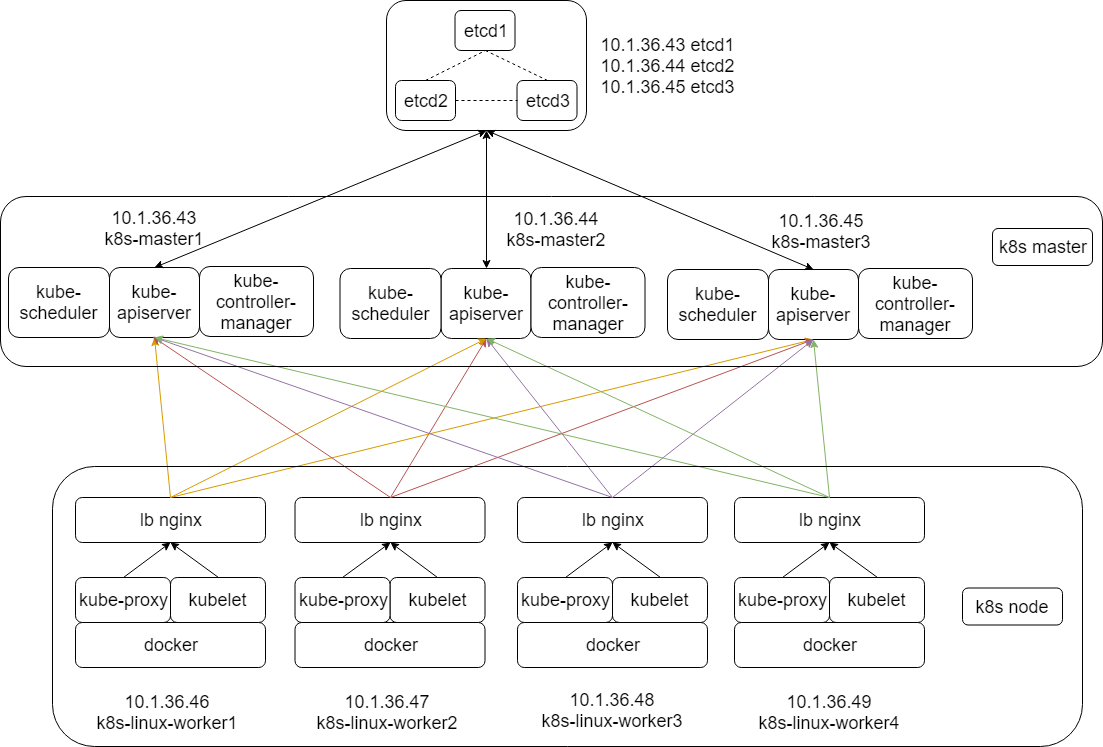

The diagram above was exported from draw.io. Its source (the exported page's mxGraphModel, read from the mxfile embedded in the PNG):
<mxGraphModel dx="1394" dy="824" grid="1" gridSize="10" guides="1" tooltips="1" connect="1" arrows="1" fold="1" page="1" pageScale="1" pageWidth="827" pageHeight="1169" math="0" shadow="0">
  <root>
    <mxCell id="0" />
    <mxCell id="1" parent="0" />
    <mxCell id="42fFqrmjHy3bfM4E2US5-55" value="" style="rounded=1;whiteSpace=wrap;html=1;" vertex="1" parent="1">
      <mxGeometry x="394" y="464" width="200" height="130" as="geometry" />
    </mxCell>
    <mxCell id="tVaRMNbY7fPyUBX2qMa3-8" value="&lt;font style=&quot;font-size: 18px&quot;&gt;kubelet&lt;/font&gt;" style="rounded=1;whiteSpace=wrap;html=1;" parent="1" vertex="1">
      <mxGeometry x="178" y="1041" width="95" height="45" as="geometry" />
    </mxCell>
    <mxCell id="tVaRMNbY7fPyUBX2qMa3-9" value="&lt;font style=&quot;font-size: 18px&quot;&gt;kube-proxy&lt;/font&gt;" style="rounded=1;whiteSpace=wrap;html=1;" parent="1" vertex="1">
      <mxGeometry x="83" y="1041" width="95" height="45" as="geometry" />
    </mxCell>
    <mxCell id="tVaRMNbY7fPyUBX2qMa3-12" value="&lt;font style=&quot;font-size: 18px&quot;&gt;docker&lt;/font&gt;" style="rounded=1;whiteSpace=wrap;html=1;" parent="1" vertex="1">
      <mxGeometry x="83" y="1086" width="190" height="45" as="geometry" />
    </mxCell>
    <mxCell id="42fFqrmjHy3bfM4E2US5-1" value="&lt;font style=&quot;font-size: 18px&quot;&gt;10.1.36.43&lt;br&gt;k8s-master1&lt;/font&gt;" style="rounded=1;whiteSpace=wrap;html=1;strokeColor=none;" vertex="1" parent="1">
      <mxGeometry x="106" y="667" width="112" height="50" as="geometry" />
    </mxCell>
    <mxCell id="42fFqrmjHy3bfM4E2US5-6" value="&lt;font style=&quot;font-size: 18px&quot;&gt;10.1.36.46&lt;br&gt;k8s-linux-worker1&lt;/font&gt;" style="rounded=1;whiteSpace=wrap;html=1;strokeColor=none;" vertex="1" parent="1">
      <mxGeometry x="100" y="1151" width="150" height="50" as="geometry" />
    </mxCell>
    <mxCell id="42fFqrmjHy3bfM4E2US5-19" value="&lt;div&gt;&lt;font style=&quot;font-size: 18px&quot;&gt;kube-apiserver&lt;/font&gt;&lt;br&gt;&lt;/div&gt;" style="rounded=1;whiteSpace=wrap;html=1;" vertex="1" parent="1">
      <mxGeometry x="117" y="731" width="90" height="70" as="geometry" />
    </mxCell>
    <mxCell id="42fFqrmjHy3bfM4E2US5-20" value="&lt;font style=&quot;font-size: 18px&quot;&gt;kube-controller-manager&lt;/font&gt;" style="rounded=1;whiteSpace=wrap;html=1;" vertex="1" parent="1">
      <mxGeometry x="207" y="730" width="114" height="70" as="geometry" />
    </mxCell>
    <mxCell id="42fFqrmjHy3bfM4E2US5-21" value="&lt;font style=&quot;font-size: 18px&quot;&gt;kube-scheduler&lt;/font&gt;" style="rounded=1;whiteSpace=wrap;html=1;" vertex="1" parent="1">
      <mxGeometry x="16" y="731" width="101" height="70" as="geometry" />
    </mxCell>
    <mxCell id="42fFqrmjHy3bfM4E2US5-27" value="&lt;div&gt;&lt;font style=&quot;font-size: 18px&quot;&gt;kube-apiserver&lt;/font&gt;&lt;br&gt;&lt;/div&gt;" style="rounded=1;whiteSpace=wrap;html=1;" vertex="1" parent="1">
      <mxGeometry x="448.5" y="732" width="90" height="70" as="geometry" />
    </mxCell>
    <mxCell id="42fFqrmjHy3bfM4E2US5-28" value="&lt;font style=&quot;font-size: 18px&quot;&gt;kube-controller-manager&lt;/font&gt;" style="rounded=1;whiteSpace=wrap;html=1;" vertex="1" parent="1">
      <mxGeometry x="538.5" y="731" width="114" height="70" as="geometry" />
    </mxCell>
    <mxCell id="42fFqrmjHy3bfM4E2US5-29" value="&lt;font style=&quot;font-size: 18px&quot;&gt;kube-scheduler&lt;/font&gt;" style="rounded=1;whiteSpace=wrap;html=1;" vertex="1" parent="1">
      <mxGeometry x="347.5" y="732" width="101" height="70" as="geometry" />
    </mxCell>
    <mxCell id="42fFqrmjHy3bfM4E2US5-30" value="&lt;div&gt;&lt;font style=&quot;font-size: 18px&quot;&gt;kube-apiserver&lt;/font&gt;&lt;br&gt;&lt;/div&gt;" style="rounded=1;whiteSpace=wrap;html=1;" vertex="1" parent="1">
      <mxGeometry x="776" y="733" width="90" height="70" as="geometry" />
    </mxCell>
    <mxCell id="42fFqrmjHy3bfM4E2US5-31" value="&lt;font style=&quot;font-size: 18px&quot;&gt;kube-controller-manager&lt;/font&gt;" style="rounded=1;whiteSpace=wrap;html=1;" vertex="1" parent="1">
      <mxGeometry x="866" y="732" width="114" height="70" as="geometry" />
    </mxCell>
    <mxCell id="42fFqrmjHy3bfM4E2US5-32" value="&lt;font style=&quot;font-size: 18px&quot;&gt;kube-scheduler&lt;/font&gt;" style="rounded=1;whiteSpace=wrap;html=1;" vertex="1" parent="1">
      <mxGeometry x="675" y="733" width="101" height="70" as="geometry" />
    </mxCell>
    <mxCell id="42fFqrmjHy3bfM4E2US5-42" value="&lt;font style=&quot;font-size: 18px&quot;&gt;lb nginx&lt;/font&gt;" style="rounded=1;whiteSpace=wrap;html=1;" vertex="1" parent="1">
      <mxGeometry x="83" y="961" width="190" height="45" as="geometry" />
    </mxCell>
    <mxCell id="42fFqrmjHy3bfM4E2US5-49" value="&lt;font style=&quot;font-size: 18px&quot;&gt;etcd1&lt;/font&gt;" style="rounded=1;whiteSpace=wrap;html=1;" vertex="1" parent="1">
      <mxGeometry x="462.5" y="474" width="60" height="40" as="geometry" />
    </mxCell>
    <mxCell id="42fFqrmjHy3bfM4E2US5-50" value="&lt;font style=&quot;font-size: 18px&quot;&gt;etcd2&lt;/font&gt;" style="rounded=1;whiteSpace=wrap;html=1;" vertex="1" parent="1">
      <mxGeometry x="403" y="544" width="60" height="40" as="geometry" />
    </mxCell>
    <mxCell id="42fFqrmjHy3bfM4E2US5-51" value="&lt;font style=&quot;font-size: 18px&quot;&gt;etcd3&lt;/font&gt;" style="rounded=1;whiteSpace=wrap;html=1;" vertex="1" parent="1">
      <mxGeometry x="524.5" y="544" width="60" height="40" as="geometry" />
    </mxCell>
    <mxCell id="42fFqrmjHy3bfM4E2US5-52" value="" style="endArrow=none;dashed=1;html=1;entryX=0.5;entryY=1;entryDx=0;entryDy=0;exitX=0.5;exitY=0;exitDx=0;exitDy=0;" edge="1" parent="1" source="42fFqrmjHy3bfM4E2US5-50" target="42fFqrmjHy3bfM4E2US5-49">
      <mxGeometry width="50" height="50" relative="1" as="geometry">
        <mxPoint x="192" y="694" as="sourcePoint" />
        <mxPoint x="242" y="644" as="targetPoint" />
      </mxGeometry>
    </mxCell>
    <mxCell id="42fFqrmjHy3bfM4E2US5-53" value="" style="endArrow=none;dashed=1;html=1;entryX=0;entryY=0.5;entryDx=0;entryDy=0;exitX=1;exitY=0.5;exitDx=0;exitDy=0;" edge="1" parent="1" source="42fFqrmjHy3bfM4E2US5-50" target="42fFqrmjHy3bfM4E2US5-51">
      <mxGeometry width="50" height="50" relative="1" as="geometry">
        <mxPoint x="392" y="754" as="sourcePoint" />
        <mxPoint x="442" y="704" as="targetPoint" />
      </mxGeometry>
    </mxCell>
    <mxCell id="42fFqrmjHy3bfM4E2US5-54" value="" style="endArrow=none;dashed=1;html=1;entryX=0.5;entryY=1;entryDx=0;entryDy=0;exitX=0.5;exitY=0;exitDx=0;exitDy=0;" edge="1" parent="1" source="42fFqrmjHy3bfM4E2US5-51" target="42fFqrmjHy3bfM4E2US5-49">
      <mxGeometry width="50" height="50" relative="1" as="geometry">
        <mxPoint x="492" y="764" as="sourcePoint" />
        <mxPoint x="542" y="714" as="targetPoint" />
      </mxGeometry>
    </mxCell>
    <mxCell id="42fFqrmjHy3bfM4E2US5-59" value="" style="endArrow=classic;html=1;exitX=0.5;exitY=0;exitDx=0;exitDy=0;entryX=0.5;entryY=1;entryDx=0;entryDy=0;" edge="1" parent="1" source="tVaRMNbY7fPyUBX2qMa3-9" target="42fFqrmjHy3bfM4E2US5-42">
      <mxGeometry width="50" height="50" relative="1" as="geometry">
        <mxPoint y="1271" as="sourcePoint" />
        <mxPoint x="50" y="1221" as="targetPoint" />
      </mxGeometry>
    </mxCell>
    <mxCell id="42fFqrmjHy3bfM4E2US5-60" value="" style="endArrow=classic;html=1;exitX=0.5;exitY=0;exitDx=0;exitDy=0;entryX=0.5;entryY=1;entryDx=0;entryDy=0;" edge="1" parent="1" source="tVaRMNbY7fPyUBX2qMa3-8" target="42fFqrmjHy3bfM4E2US5-42">
      <mxGeometry width="50" height="50" relative="1" as="geometry">
        <mxPoint x="190" y="1211" as="sourcePoint" />
        <mxPoint x="240" y="1161" as="targetPoint" />
      </mxGeometry>
    </mxCell>
    <mxCell id="42fFqrmjHy3bfM4E2US5-61" value="&lt;font style=&quot;font-size: 18px&quot;&gt;kubelet&lt;/font&gt;" style="rounded=1;whiteSpace=wrap;html=1;" vertex="1" parent="1">
      <mxGeometry x="397.5" y="1041" width="95" height="45" as="geometry" />
    </mxCell>
    <mxCell id="42fFqrmjHy3bfM4E2US5-62" value="&lt;font style=&quot;font-size: 18px&quot;&gt;kube-proxy&lt;/font&gt;" style="rounded=1;whiteSpace=wrap;html=1;" vertex="1" parent="1">
      <mxGeometry x="302.5" y="1041" width="95" height="45" as="geometry" />
    </mxCell>
    <mxCell id="42fFqrmjHy3bfM4E2US5-63" value="&lt;font style=&quot;font-size: 18px&quot;&gt;docker&lt;/font&gt;" style="rounded=1;whiteSpace=wrap;html=1;" vertex="1" parent="1">
      <mxGeometry x="302.5" y="1086" width="190" height="45" as="geometry" />
    </mxCell>
    <mxCell id="42fFqrmjHy3bfM4E2US5-64" value="&lt;font style=&quot;font-size: 18px&quot;&gt;lb nginx&lt;/font&gt;" style="rounded=1;whiteSpace=wrap;html=1;" vertex="1" parent="1">
      <mxGeometry x="302.5" y="961" width="190" height="45" as="geometry" />
    </mxCell>
    <mxCell id="42fFqrmjHy3bfM4E2US5-65" value="" style="endArrow=classic;html=1;exitX=0.5;exitY=0;exitDx=0;exitDy=0;entryX=0.5;entryY=1;entryDx=0;entryDy=0;" edge="1" parent="1" source="42fFqrmjHy3bfM4E2US5-62" target="42fFqrmjHy3bfM4E2US5-64">
      <mxGeometry width="50" height="50" relative="1" as="geometry">
        <mxPoint x="219.5" y="1271" as="sourcePoint" />
        <mxPoint x="269.5" y="1221" as="targetPoint" />
      </mxGeometry>
    </mxCell>
    <mxCell id="42fFqrmjHy3bfM4E2US5-66" value="" style="endArrow=classic;html=1;exitX=0.5;exitY=0;exitDx=0;exitDy=0;entryX=0.5;entryY=1;entryDx=0;entryDy=0;" edge="1" parent="1" source="42fFqrmjHy3bfM4E2US5-61" target="42fFqrmjHy3bfM4E2US5-64">
      <mxGeometry width="50" height="50" relative="1" as="geometry">
        <mxPoint x="409.5" y="1211" as="sourcePoint" />
        <mxPoint x="459.5" y="1161" as="targetPoint" />
      </mxGeometry>
    </mxCell>
    <mxCell id="42fFqrmjHy3bfM4E2US5-67" value="&lt;font style=&quot;font-size: 18px&quot;&gt;kubelet&lt;/font&gt;" style="rounded=1;whiteSpace=wrap;html=1;" vertex="1" parent="1">
      <mxGeometry x="620" y="1041" width="95" height="45" as="geometry" />
    </mxCell>
    <mxCell id="42fFqrmjHy3bfM4E2US5-68" value="&lt;font style=&quot;font-size: 18px&quot;&gt;kube-proxy&lt;/font&gt;" style="rounded=1;whiteSpace=wrap;html=1;" vertex="1" parent="1">
      <mxGeometry x="525" y="1041" width="95" height="45" as="geometry" />
    </mxCell>
    <mxCell id="42fFqrmjHy3bfM4E2US5-69" value="&lt;font style=&quot;font-size: 18px&quot;&gt;docker&lt;/font&gt;" style="rounded=1;whiteSpace=wrap;html=1;" vertex="1" parent="1">
      <mxGeometry x="525" y="1086" width="190" height="45" as="geometry" />
    </mxCell>
    <mxCell id="42fFqrmjHy3bfM4E2US5-70" value="&lt;font style=&quot;font-size: 18px&quot;&gt;lb nginx&lt;/font&gt;" style="rounded=1;whiteSpace=wrap;html=1;" vertex="1" parent="1">
      <mxGeometry x="525" y="961" width="190" height="45" as="geometry" />
    </mxCell>
    <mxCell id="42fFqrmjHy3bfM4E2US5-71" value="" style="endArrow=classic;html=1;exitX=0.5;exitY=0;exitDx=0;exitDy=0;entryX=0.5;entryY=1;entryDx=0;entryDy=0;" edge="1" parent="1" source="42fFqrmjHy3bfM4E2US5-68" target="42fFqrmjHy3bfM4E2US5-70">
      <mxGeometry width="50" height="50" relative="1" as="geometry">
        <mxPoint x="442" y="1271" as="sourcePoint" />
        <mxPoint x="492" y="1221" as="targetPoint" />
      </mxGeometry>
    </mxCell>
    <mxCell id="42fFqrmjHy3bfM4E2US5-72" value="" style="endArrow=classic;html=1;exitX=0.5;exitY=0;exitDx=0;exitDy=0;entryX=0.5;entryY=1;entryDx=0;entryDy=0;" edge="1" parent="1" source="42fFqrmjHy3bfM4E2US5-67" target="42fFqrmjHy3bfM4E2US5-70">
      <mxGeometry width="50" height="50" relative="1" as="geometry">
        <mxPoint x="632" y="1211" as="sourcePoint" />
        <mxPoint x="682" y="1161" as="targetPoint" />
      </mxGeometry>
    </mxCell>
    <mxCell id="42fFqrmjHy3bfM4E2US5-73" value="&lt;font style=&quot;font-size: 18px&quot;&gt;kubelet&lt;/font&gt;" style="rounded=1;whiteSpace=wrap;html=1;" vertex="1" parent="1">
      <mxGeometry x="837" y="1041" width="95" height="45" as="geometry" />
    </mxCell>
    <mxCell id="42fFqrmjHy3bfM4E2US5-74" value="&lt;font style=&quot;font-size: 18px&quot;&gt;kube-proxy&lt;/font&gt;" style="rounded=1;whiteSpace=wrap;html=1;" vertex="1" parent="1">
      <mxGeometry x="742" y="1041" width="95" height="45" as="geometry" />
    </mxCell>
    <mxCell id="42fFqrmjHy3bfM4E2US5-75" value="&lt;font style=&quot;font-size: 18px&quot;&gt;docker&lt;/font&gt;" style="rounded=1;whiteSpace=wrap;html=1;" vertex="1" parent="1">
      <mxGeometry x="742" y="1086" width="190" height="45" as="geometry" />
    </mxCell>
    <mxCell id="42fFqrmjHy3bfM4E2US5-76" value="&lt;font style=&quot;font-size: 18px&quot;&gt;lb nginx&lt;/font&gt;" style="rounded=1;whiteSpace=wrap;html=1;" vertex="1" parent="1">
      <mxGeometry x="742" y="961" width="190" height="45" as="geometry" />
    </mxCell>
    <mxCell id="42fFqrmjHy3bfM4E2US5-77" value="" style="endArrow=classic;html=1;exitX=0.5;exitY=0;exitDx=0;exitDy=0;entryX=0.5;entryY=1;entryDx=0;entryDy=0;" edge="1" parent="1" source="42fFqrmjHy3bfM4E2US5-74" target="42fFqrmjHy3bfM4E2US5-76">
      <mxGeometry width="50" height="50" relative="1" as="geometry">
        <mxPoint x="659" y="1271" as="sourcePoint" />
        <mxPoint x="709" y="1221" as="targetPoint" />
      </mxGeometry>
    </mxCell>
    <mxCell id="42fFqrmjHy3bfM4E2US5-78" value="" style="endArrow=classic;html=1;exitX=0.5;exitY=0;exitDx=0;exitDy=0;entryX=0.5;entryY=1;entryDx=0;entryDy=0;" edge="1" parent="1" source="42fFqrmjHy3bfM4E2US5-73" target="42fFqrmjHy3bfM4E2US5-76">
      <mxGeometry width="50" height="50" relative="1" as="geometry">
        <mxPoint x="849" y="1211" as="sourcePoint" />
        <mxPoint x="899" y="1161" as="targetPoint" />
      </mxGeometry>
    </mxCell>
    <mxCell id="42fFqrmjHy3bfM4E2US5-80" value="" style="endArrow=classic;html=1;exitX=0.5;exitY=0;exitDx=0;exitDy=0;entryX=0.5;entryY=1;entryDx=0;entryDy=0;fillColor=#ffe6cc;strokeColor=#d79b00;" edge="1" parent="1" source="42fFqrmjHy3bfM4E2US5-42" target="42fFqrmjHy3bfM4E2US5-19">
      <mxGeometry width="50" height="50" relative="1" as="geometry">
        <mxPoint x="150" y="940" as="sourcePoint" />
        <mxPoint x="200" y="890" as="targetPoint" />
      </mxGeometry>
    </mxCell>
    <mxCell id="42fFqrmjHy3bfM4E2US5-82" value="" style="endArrow=classic;html=1;exitX=0.5;exitY=0;exitDx=0;exitDy=0;entryX=0.5;entryY=1;entryDx=0;entryDy=0;fillColor=#f8cecc;strokeColor=#b85450;" edge="1" parent="1" source="42fFqrmjHy3bfM4E2US5-64" target="42fFqrmjHy3bfM4E2US5-27">
      <mxGeometry width="50" height="50" relative="1" as="geometry">
        <mxPoint x="20" y="1400" as="sourcePoint" />
        <mxPoint x="70" y="1350" as="targetPoint" />
      </mxGeometry>
    </mxCell>
    <mxCell id="42fFqrmjHy3bfM4E2US5-83" value="" style="endArrow=classic;html=1;exitX=0.5;exitY=0;exitDx=0;exitDy=0;entryX=0.5;entryY=1;entryDx=0;entryDy=0;fillColor=#ffe6cc;strokeColor=#d79b00;" edge="1" parent="1" source="42fFqrmjHy3bfM4E2US5-42" target="42fFqrmjHy3bfM4E2US5-27">
      <mxGeometry width="50" height="50" relative="1" as="geometry">
        <mxPoint x="260" y="950" as="sourcePoint" />
        <mxPoint x="310" y="900" as="targetPoint" />
      </mxGeometry>
    </mxCell>
    <mxCell id="42fFqrmjHy3bfM4E2US5-84" value="" style="endArrow=classic;html=1;exitX=0.5;exitY=0;exitDx=0;exitDy=0;entryX=0.5;entryY=1;entryDx=0;entryDy=0;fillColor=#ffe6cc;strokeColor=#d79b00;" edge="1" parent="1" source="42fFqrmjHy3bfM4E2US5-42" target="42fFqrmjHy3bfM4E2US5-30">
      <mxGeometry width="50" height="50" relative="1" as="geometry">
        <mxPoint x="350" y="980" as="sourcePoint" />
        <mxPoint x="400" y="930" as="targetPoint" />
      </mxGeometry>
    </mxCell>
    <mxCell id="42fFqrmjHy3bfM4E2US5-85" value="" style="endArrow=classic;html=1;exitX=0.5;exitY=0;exitDx=0;exitDy=0;fillColor=#f8cecc;strokeColor=#b85450;" edge="1" parent="1" source="42fFqrmjHy3bfM4E2US5-64">
      <mxGeometry width="50" height="50" relative="1" as="geometry">
        <mxPoint x="570" y="1000" as="sourcePoint" />
        <mxPoint x="160" y="800" as="targetPoint" />
      </mxGeometry>
    </mxCell>
    <mxCell id="42fFqrmjHy3bfM4E2US5-86" value="" style="endArrow=classic;html=1;exitX=0.5;exitY=0;exitDx=0;exitDy=0;entryX=0.5;entryY=1;entryDx=0;entryDy=0;fillColor=#f8cecc;strokeColor=#b85450;" edge="1" parent="1" source="42fFqrmjHy3bfM4E2US5-64" target="42fFqrmjHy3bfM4E2US5-30">
      <mxGeometry width="50" height="50" relative="1" as="geometry">
        <mxPoint x="570" y="980" as="sourcePoint" />
        <mxPoint x="620" y="930" as="targetPoint" />
      </mxGeometry>
    </mxCell>
    <mxCell id="42fFqrmjHy3bfM4E2US5-87" value="" style="endArrow=classic;html=1;exitX=0.5;exitY=0;exitDx=0;exitDy=0;entryX=0.5;entryY=1;entryDx=0;entryDy=0;fillColor=#e1d5e7;strokeColor=#9673a6;" edge="1" parent="1" source="42fFqrmjHy3bfM4E2US5-70" target="42fFqrmjHy3bfM4E2US5-19">
      <mxGeometry width="50" height="50" relative="1" as="geometry">
        <mxPoint x="670" y="960" as="sourcePoint" />
        <mxPoint x="720" y="910" as="targetPoint" />
      </mxGeometry>
    </mxCell>
    <mxCell id="42fFqrmjHy3bfM4E2US5-88" value="" style="endArrow=classic;html=1;entryX=0.5;entryY=1;entryDx=0;entryDy=0;fillColor=#e1d5e7;strokeColor=#9673a6;exitX=0.5;exitY=0;exitDx=0;exitDy=0;" edge="1" parent="1" source="42fFqrmjHy3bfM4E2US5-70" target="42fFqrmjHy3bfM4E2US5-27">
      <mxGeometry width="50" height="50" relative="1" as="geometry">
        <mxPoint x="620" y="1000" as="sourcePoint" />
        <mxPoint x="690" y="930" as="targetPoint" />
      </mxGeometry>
    </mxCell>
    <mxCell id="42fFqrmjHy3bfM4E2US5-89" value="" style="endArrow=classic;html=1;exitX=0.5;exitY=0;exitDx=0;exitDy=0;entryX=0.5;entryY=1;entryDx=0;entryDy=0;fillColor=#e1d5e7;strokeColor=#9673a6;" edge="1" parent="1" source="42fFqrmjHy3bfM4E2US5-70" target="42fFqrmjHy3bfM4E2US5-30">
      <mxGeometry width="50" height="50" relative="1" as="geometry">
        <mxPoint x="670" y="970" as="sourcePoint" />
        <mxPoint x="720" y="920" as="targetPoint" />
      </mxGeometry>
    </mxCell>
    <mxCell id="42fFqrmjHy3bfM4E2US5-90" value="" style="endArrow=classic;html=1;entryX=0.5;entryY=1;entryDx=0;entryDy=0;exitX=0.5;exitY=0;exitDx=0;exitDy=0;fillColor=#d5e8d4;strokeColor=#82b366;" edge="1" parent="1" source="42fFqrmjHy3bfM4E2US5-76" target="42fFqrmjHy3bfM4E2US5-19">
      <mxGeometry width="50" height="50" relative="1" as="geometry">
        <mxPoint x="780" y="990" as="sourcePoint" />
        <mxPoint x="830" y="940" as="targetPoint" />
      </mxGeometry>
    </mxCell>
    <mxCell id="42fFqrmjHy3bfM4E2US5-91" value="" style="endArrow=classic;html=1;exitX=0.5;exitY=0;exitDx=0;exitDy=0;entryX=0.5;entryY=1;entryDx=0;entryDy=0;fillColor=#d5e8d4;strokeColor=#82b366;" edge="1" parent="1" source="42fFqrmjHy3bfM4E2US5-76" target="42fFqrmjHy3bfM4E2US5-27">
      <mxGeometry width="50" height="50" relative="1" as="geometry">
        <mxPoint x="840" y="980" as="sourcePoint" />
        <mxPoint x="530" y="830" as="targetPoint" />
      </mxGeometry>
    </mxCell>
    <mxCell id="42fFqrmjHy3bfM4E2US5-92" value="" style="endArrow=classic;html=1;entryX=0.5;entryY=1;entryDx=0;entryDy=0;fillColor=#d5e8d4;strokeColor=#82b366;exitX=0.5;exitY=0;exitDx=0;exitDy=0;" edge="1" parent="1" source="42fFqrmjHy3bfM4E2US5-76" target="42fFqrmjHy3bfM4E2US5-30">
      <mxGeometry width="50" height="50" relative="1" as="geometry">
        <mxPoint x="870" y="920" as="sourcePoint" />
        <mxPoint x="910" y="930" as="targetPoint" />
      </mxGeometry>
    </mxCell>
    <mxCell id="42fFqrmjHy3bfM4E2US5-94" value="" style="endArrow=classic;startArrow=classic;html=1;exitX=0.5;exitY=0;exitDx=0;exitDy=0;entryX=0.5;entryY=1;entryDx=0;entryDy=0;" edge="1" parent="1" source="42fFqrmjHy3bfM4E2US5-19" target="42fFqrmjHy3bfM4E2US5-55">
      <mxGeometry width="50" height="50" relative="1" as="geometry">
        <mxPoint x="200" y="680" as="sourcePoint" />
        <mxPoint x="250" y="630" as="targetPoint" />
      </mxGeometry>
    </mxCell>
    <mxCell id="42fFqrmjHy3bfM4E2US5-95" value="" style="endArrow=classic;startArrow=classic;html=1;exitX=0.5;exitY=0;exitDx=0;exitDy=0;entryX=0.5;entryY=1;entryDx=0;entryDy=0;" edge="1" parent="1" source="42fFqrmjHy3bfM4E2US5-27" target="42fFqrmjHy3bfM4E2US5-55">
      <mxGeometry width="50" height="50" relative="1" as="geometry">
        <mxPoint x="650" y="690" as="sourcePoint" />
        <mxPoint x="700" y="640" as="targetPoint" />
      </mxGeometry>
    </mxCell>
    <mxCell id="42fFqrmjHy3bfM4E2US5-96" value="" style="endArrow=classic;startArrow=classic;html=1;exitX=0.5;exitY=1;exitDx=0;exitDy=0;entryX=0.5;entryY=0;entryDx=0;entryDy=0;" edge="1" parent="1" source="42fFqrmjHy3bfM4E2US5-55" target="42fFqrmjHy3bfM4E2US5-30">
      <mxGeometry width="50" height="50" relative="1" as="geometry">
        <mxPoint x="790" y="670" as="sourcePoint" />
        <mxPoint x="840" y="620" as="targetPoint" />
      </mxGeometry>
    </mxCell>
    <mxCell id="42fFqrmjHy3bfM4E2US5-97" value="&lt;font style=&quot;font-size: 18px&quot;&gt;10.1.36.44&lt;br&gt;k8s-master2&lt;/font&gt;" style="rounded=1;whiteSpace=wrap;html=1;strokeColor=none;" vertex="1" parent="1">
      <mxGeometry x="508" y="668" width="112" height="50" as="geometry" />
    </mxCell>
    <mxCell id="42fFqrmjHy3bfM4E2US5-98" value="&lt;font style=&quot;font-size: 18px&quot;&gt;10.1.36.45&lt;br&gt;k8s-master3&lt;/font&gt;" style="rounded=1;whiteSpace=wrap;html=1;fillColor=none;strokeColor=none;" vertex="1" parent="1">
      <mxGeometry x="772.5" y="670" width="112" height="50" as="geometry" />
    </mxCell>
    <mxCell id="42fFqrmjHy3bfM4E2US5-99" value="&lt;font style=&quot;font-size: 18px&quot;&gt;10.1.36.47&lt;br&gt;k8s-linux-worker2&lt;/font&gt;" style="rounded=1;whiteSpace=wrap;html=1;strokeColor=none;" vertex="1" parent="1">
      <mxGeometry x="319.5" y="1151" width="150" height="50" as="geometry" />
    </mxCell>
    <mxCell id="42fFqrmjHy3bfM4E2US5-100" value="&lt;font style=&quot;font-size: 18px&quot;&gt;10.1.36.48&lt;br&gt;k8s-linux-worker3&lt;/font&gt;" style="rounded=1;whiteSpace=wrap;html=1;strokeColor=none;" vertex="1" parent="1">
      <mxGeometry x="545" y="1149" width="150" height="50" as="geometry" />
    </mxCell>
    <mxCell id="42fFqrmjHy3bfM4E2US5-101" value="&lt;font style=&quot;font-size: 18px&quot;&gt;10.1.36.49&lt;br&gt;k8s-linux-worker4&lt;/font&gt;" style="rounded=1;whiteSpace=wrap;html=1;strokeColor=none;" vertex="1" parent="1">
      <mxGeometry x="762" y="1151" width="150" height="50" as="geometry" />
    </mxCell>
    <mxCell id="42fFqrmjHy3bfM4E2US5-102" value="&lt;font style=&quot;font-size: 18px&quot;&gt;10.1.36.43 etcd1&lt;br&gt;10.1.36.44 etcd2&lt;br&gt;10.1.36.45 etcd3&lt;/font&gt;" style="rounded=1;whiteSpace=wrap;html=1;fillColor=none;strokeColor=none;arcSize=23;" vertex="1" parent="1">
      <mxGeometry x="601" y="494" width="149" height="70" as="geometry" />
    </mxCell>
    <mxCell id="42fFqrmjHy3bfM4E2US5-103" value="&lt;font style=&quot;font-size: 18px&quot;&gt;k8s master&lt;/font&gt;" style="rounded=1;whiteSpace=wrap;html=1;fillColor=none;" vertex="1" parent="1">
      <mxGeometry x="1000" y="692" width="100" height="37" as="geometry" />
    </mxCell>
    <mxCell id="42fFqrmjHy3bfM4E2US5-104" value="&lt;font style=&quot;font-size: 18px&quot;&gt;k8s node&lt;/font&gt;" style="rounded=1;whiteSpace=wrap;html=1;fillColor=none;" vertex="1" parent="1">
      <mxGeometry x="970" y="1051.5" width="100" height="37" as="geometry" />
    </mxCell>
    <mxCell id="42fFqrmjHy3bfM4E2US5-105" value="" style="rounded=1;whiteSpace=wrap;html=1;fillColor=none;" vertex="1" parent="1">
      <mxGeometry x="8" y="660" width="1102" height="170" as="geometry" />
    </mxCell>
    <mxCell id="42fFqrmjHy3bfM4E2US5-106" value="" style="rounded=1;whiteSpace=wrap;html=1;fillColor=none;" vertex="1" parent="1">
      <mxGeometry x="60" y="930" width="1030" height="280" as="geometry" />
    </mxCell>
  </root>
</mxGraphModel>